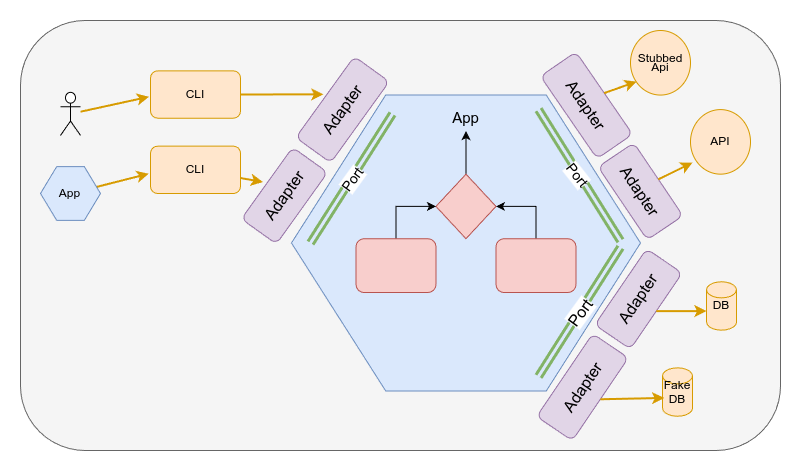

The diagram above was exported from draw.io. Its source (the exported page's mxGraphModel, read from the mxfile embedded in the PNG):
<mxGraphModel dx="1434" dy="769" grid="1" gridSize="10" guides="1" tooltips="1" connect="1" arrows="1" fold="1" page="1" pageScale="1" pageWidth="827" pageHeight="1169" math="0" shadow="0">
  <root>
    <mxCell id="0" />
    <mxCell id="1" parent="0" />
    <mxCell id="6gS0qmBGlfy3H0TQvCpJ-2" value="" style="rounded=1;whiteSpace=wrap;html=1;fillColor=#f5f5f5;fontColor=#333333;strokeColor=#666666;" parent="1" vertex="1">
      <mxGeometry x="80" y="30" width="760" height="430" as="geometry" />
    </mxCell>
    <mxCell id="Q5yGYRkEKCGCuF-1MUNH-39" value="" style="verticalLabelPosition=bottom;verticalAlign=top;html=1;shape=hexagon;perimeter=hexagonPerimeter2;arcSize=6;size=0.27;fillColor=#dae8fc;strokeColor=#6c8ebf;" parent="1" vertex="1">
      <mxGeometry x="350.96000000000004" y="104.56021912678226" width="349.0400000000001" height="295.90100433108535" as="geometry" />
    </mxCell>
    <mxCell id="Q5yGYRkEKCGCuF-1MUNH-7" style="edgeStyle=orthogonalEdgeStyle;rounded=0;orthogonalLoop=1;jettySize=auto;html=1;" parent="1" source="Q5yGYRkEKCGCuF-1MUNH-2" edge="1">
      <mxGeometry relative="1" as="geometry">
        <mxPoint x="525.48" y="140.606341472569" as="targetPoint" />
      </mxGeometry>
    </mxCell>
    <mxCell id="Q5yGYRkEKCGCuF-1MUNH-2" value="" style="rhombus;whiteSpace=wrap;html=1;strokeColor=#b85450;fillColor=#f8cecc;" parent="1" vertex="1">
      <mxGeometry x="495.48" y="183.64648755709052" width="60" height="64.56021912678226" as="geometry" />
    </mxCell>
    <mxCell id="Q5yGYRkEKCGCuF-1MUNH-5" style="edgeStyle=orthogonalEdgeStyle;rounded=0;orthogonalLoop=1;jettySize=auto;html=1;exitX=0.5;exitY=0;exitDx=0;exitDy=0;entryX=0;entryY=0.5;entryDx=0;entryDy=0;" parent="1" source="Q5yGYRkEKCGCuF-1MUNH-3" target="Q5yGYRkEKCGCuF-1MUNH-2" edge="1">
      <mxGeometry relative="1" as="geometry">
        <Array as="points">
          <mxPoint x="455.48" y="215.92659712048166" />
        </Array>
      </mxGeometry>
    </mxCell>
    <mxCell id="Q5yGYRkEKCGCuF-1MUNH-3" value="" style="rounded=1;whiteSpace=wrap;html=1;strokeColor=#b85450;fillColor=#f8cecc;" parent="1" vertex="1">
      <mxGeometry x="415.48" y="248.2067066838728" width="80" height="53.800182605651884" as="geometry" />
    </mxCell>
    <mxCell id="Q5yGYRkEKCGCuF-1MUNH-6" style="edgeStyle=orthogonalEdgeStyle;rounded=0;orthogonalLoop=1;jettySize=auto;html=1;exitX=0.5;exitY=0;exitDx=0;exitDy=0;entryX=1;entryY=0.5;entryDx=0;entryDy=0;" parent="1" source="Q5yGYRkEKCGCuF-1MUNH-4" target="Q5yGYRkEKCGCuF-1MUNH-2" edge="1">
      <mxGeometry relative="1" as="geometry">
        <Array as="points">
          <mxPoint x="595.48" y="215.92659712048166" />
        </Array>
      </mxGeometry>
    </mxCell>
    <mxCell id="Q5yGYRkEKCGCuF-1MUNH-4" value="" style="rounded=1;whiteSpace=wrap;html=1;strokeColor=#b85450;fillColor=#f8cecc;" parent="1" vertex="1">
      <mxGeometry x="555.48" y="248.2067066838728" width="80" height="53.800182605651884" as="geometry" />
    </mxCell>
    <mxCell id="Q5yGYRkEKCGCuF-1MUNH-10" value="" style="shape=link;html=1;rounded=0;fillColor=#d5e8d4;strokeColor=#82b366;strokeWidth=3;fontSize=16;" parent="1" edge="1">
      <mxGeometry width="100" relative="1" as="geometry">
        <mxPoint x="680" y="250.35871398809886" as="sourcePoint" />
        <mxPoint x="598" y="119.08626843030827" as="targetPoint" />
      </mxGeometry>
    </mxCell>
    <mxCell id="Q5yGYRkEKCGCuF-1MUNH-11" value="Port" style="edgeLabel;html=1;align=center;verticalAlign=middle;resizable=0;points=[];rotation=51.7;fontSize=14;" parent="Q5yGYRkEKCGCuF-1MUNH-10" vertex="1" connectable="0">
      <mxGeometry x="0.0199" y="1" relative="1" as="geometry">
        <mxPoint as="offset" />
      </mxGeometry>
    </mxCell>
    <mxCell id="Q5yGYRkEKCGCuF-1MUNH-12" value="" style="shape=link;html=1;rounded=0;fillColor=#d5e8d4;strokeColor=#82b366;strokeWidth=3;" parent="1" edge="1">
      <mxGeometry width="100" relative="1" as="geometry">
        <mxPoint x="680" y="256.8147359007771" as="sourcePoint" />
        <mxPoint x="598" y="385.9351741543416" as="targetPoint" />
      </mxGeometry>
    </mxCell>
    <mxCell id="Q5yGYRkEKCGCuF-1MUNH-13" value="Port" style="edgeLabel;html=1;align=center;verticalAlign=middle;resizable=0;points=[];rotation=-54;fontSize=16;" parent="Q5yGYRkEKCGCuF-1MUNH-12" vertex="1" connectable="0">
      <mxGeometry x="0.0199" y="1" relative="1" as="geometry">
        <mxPoint as="offset" />
      </mxGeometry>
    </mxCell>
    <mxCell id="Q5yGYRkEKCGCuF-1MUNH-15" value="Adapter" style="rounded=1;whiteSpace=wrap;html=1;rotation=55.5;fillColor=#e1d5e7;strokeColor=#9673a6;fontSize=16;" parent="1" vertex="1">
      <mxGeometry x="595.9999999999999" y="93.26218077959524" width="100" height="43.0401460845215" as="geometry" />
    </mxCell>
    <mxCell id="Q5yGYRkEKCGCuF-1MUNH-16" value="Adapter" style="rounded=1;whiteSpace=wrap;html=1;rotation=56;fillColor=#e1d5e7;strokeColor=#9673a6;fontSize=16;" parent="1" vertex="1">
      <mxGeometry x="656" y="179.34247294863837" width="88" height="43.0401460845215" as="geometry" />
    </mxCell>
    <mxCell id="Q5yGYRkEKCGCuF-1MUNH-17" value="Adapter" style="rounded=1;whiteSpace=wrap;html=1;rotation=-55.7;fillColor=#e1d5e7;strokeColor=#9673a6;fontSize=16;" parent="1" vertex="1">
      <mxGeometry x="651.9999999999999" y="286.94283815994214" width="92" height="43.0401460845215" as="geometry" />
    </mxCell>
    <mxCell id="Q5yGYRkEKCGCuF-1MUNH-18" value="Adapter" style="rounded=1;whiteSpace=wrap;html=1;rotation=-55.9;fillColor=#e1d5e7;strokeColor=#9673a6;fontSize=16;" parent="1" vertex="1">
      <mxGeometry x="592" y="375.17513763321125" width="100" height="43.0401460845215" as="geometry" />
    </mxCell>
    <mxCell id="Q5yGYRkEKCGCuF-1MUNH-19" value="Adapter" style="rounded=1;whiteSpace=wrap;html=1;rotation=-54.2;fillColor=#e1d5e7;strokeColor=#9673a6;fontSize=16;" parent="1" vertex="1">
      <mxGeometry x="351.9999999999999" y="97.56619538804739" width="100" height="43.0401460845215" as="geometry" />
    </mxCell>
    <mxCell id="Q5yGYRkEKCGCuF-1MUNH-20" value="Adapter" style="rounded=1;whiteSpace=wrap;html=1;rotation=-54.4;fillColor=#e1d5e7;strokeColor=#9673a6;fontSize=16;" parent="1" vertex="1">
      <mxGeometry x="300" y="183.64648755709052" width="88" height="43.0401460845215" as="geometry" />
    </mxCell>
    <mxCell id="Q5yGYRkEKCGCuF-1MUNH-27" style="rounded=0;orthogonalLoop=1;jettySize=auto;html=1;exitX=1;exitY=0.5;exitDx=0;exitDy=0;entryX=0.512;entryY=-0.068;entryDx=0;entryDy=0;entryPerimeter=0;fillColor=#ffe6cc;strokeColor=#d79b00;strokeWidth=2;" parent="1" source="Q5yGYRkEKCGCuF-1MUNH-21" target="Q5yGYRkEKCGCuF-1MUNH-19" edge="1">
      <mxGeometry relative="1" as="geometry">
        <mxPoint x="320" y="37.3099908697174" as="targetPoint" />
      </mxGeometry>
    </mxCell>
    <mxCell id="Q5yGYRkEKCGCuF-1MUNH-21" value="CLI" style="rounded=1;whiteSpace=wrap;html=1;fillColor=#ffe6cc;strokeColor=#d79b00;fontSize=12;" parent="1" vertex="1">
      <mxGeometry x="210" y="80.3501369542389" width="90" height="47.34416069297365" as="geometry" />
    </mxCell>
    <mxCell id="Q5yGYRkEKCGCuF-1MUNH-24" style="rounded=0;orthogonalLoop=1;jettySize=auto;html=1;entryX=-0.017;entryY=0.548;entryDx=0;entryDy=0;entryPerimeter=0;fillColor=#ffe6cc;strokeColor=#d79b00;strokeWidth=2;" parent="1" source="Q5yGYRkEKCGCuF-1MUNH-23" target="Q5yGYRkEKCGCuF-1MUNH-21" edge="1">
      <mxGeometry relative="1" as="geometry">
        <mxPoint x="20" y="252.51072129232492" as="targetPoint" />
      </mxGeometry>
    </mxCell>
    <mxCell id="Q5yGYRkEKCGCuF-1MUNH-23" value="" style="shape=umlActor;verticalLabelPosition=bottom;verticalAlign=top;html=1;outlineConnect=0;" parent="1" vertex="1">
      <mxGeometry x="120" y="101.87020999649965" width="20" height="43.0401460845215" as="geometry" />
    </mxCell>
    <mxCell id="Q5yGYRkEKCGCuF-1MUNH-33" style="rounded=0;orthogonalLoop=1;jettySize=auto;html=1;entryX=-0.02;entryY=0.582;entryDx=0;entryDy=0;entryPerimeter=0;fillColor=#ffe6cc;strokeColor=#d79b00;strokeWidth=2;" parent="1" source="Q5yGYRkEKCGCuF-1MUNH-32" target="Q5yGYRkEKCGCuF-1MUNH-34" edge="1">
      <mxGeometry relative="1" as="geometry">
        <mxPoint x="200" y="252.51072129232492" as="targetPoint" />
      </mxGeometry>
    </mxCell>
    <mxCell id="Q5yGYRkEKCGCuF-1MUNH-34" value="CLI" style="rounded=1;whiteSpace=wrap;html=1;fillColor=#ffe6cc;strokeColor=#d79b00;fontSize=12;" parent="1" vertex="1">
      <mxGeometry x="210" y="155.67039260215154" width="90" height="47.34416069297365" as="geometry" />
    </mxCell>
    <mxCell id="Q5yGYRkEKCGCuF-1MUNH-35" style="rounded=0;orthogonalLoop=1;jettySize=auto;html=1;entryX=0.483;entryY=-0.092;entryDx=0;entryDy=0;entryPerimeter=0;fillColor=#ffe6cc;strokeColor=#d79b00;strokeWidth=2;" parent="1" source="Q5yGYRkEKCGCuF-1MUNH-34" target="Q5yGYRkEKCGCuF-1MUNH-20" edge="1">
      <mxGeometry relative="1" as="geometry" />
    </mxCell>
    <mxCell id="Q5yGYRkEKCGCuF-1MUNH-42" value="" style="shape=link;html=1;rounded=0;fillColor=#d5e8d4;strokeColor=#82b366;strokeWidth=3;fontSize=16;" parent="1" edge="1">
      <mxGeometry width="100" relative="1" as="geometry">
        <mxPoint x="452" y="123.39028303876043" as="sourcePoint" />
        <mxPoint x="370" y="252.51072129232492" as="targetPoint" />
      </mxGeometry>
    </mxCell>
    <mxCell id="Q5yGYRkEKCGCuF-1MUNH-43" value="Port" style="edgeLabel;html=1;align=center;verticalAlign=middle;resizable=0;points=[];rotation=-54;fontSize=14;" parent="Q5yGYRkEKCGCuF-1MUNH-42" vertex="1" connectable="0">
      <mxGeometry x="0.0199" y="1" relative="1" as="geometry">
        <mxPoint as="offset" />
      </mxGeometry>
    </mxCell>
    <mxCell id="Q5yGYRkEKCGCuF-1MUNH-45" value="&lt;font&gt;DB&lt;/font&gt;" style="strokeWidth=1;html=1;shape=mxgraph.flowchart.database;whiteSpace=wrap;fillColor=#ffe6cc;strokeColor=#d79b00;fontSize=12;" parent="1" vertex="1">
      <mxGeometry x="766" y="291.2468527683943" width="30" height="48.4201643450867" as="geometry" />
    </mxCell>
    <mxCell id="Q5yGYRkEKCGCuF-1MUNH-46" value="&lt;div style=&quot;line-height: 110%;&quot;&gt;&lt;font&gt;Fake&lt;/font&gt;&lt;div&gt;&lt;font&gt;DB&lt;/font&gt;&lt;/div&gt;&lt;/div&gt;" style="strokeWidth=1;html=1;shape=mxgraph.flowchart.database;whiteSpace=wrap;fillColor=#ffe6cc;strokeColor=#d79b00;fontSize=12;" parent="1" vertex="1">
      <mxGeometry x="722" y="377.3271449374373" width="30" height="48.4201643450867" as="geometry" />
    </mxCell>
    <mxCell id="Q5yGYRkEKCGCuF-1MUNH-47" style="rounded=0;orthogonalLoop=1;jettySize=auto;html=1;exitX=0.5;exitY=1;exitDx=0;exitDy=0;entryX=0;entryY=0.607;entryDx=0;entryDy=0;entryPerimeter=0;fillColor=#ffe6cc;strokeColor=#d79b00;strokeWidth=2;" parent="1" source="Q5yGYRkEKCGCuF-1MUNH-17" target="Q5yGYRkEKCGCuF-1MUNH-45" edge="1">
      <mxGeometry relative="1" as="geometry" />
    </mxCell>
    <mxCell id="Q5yGYRkEKCGCuF-1MUNH-48" style="rounded=0;orthogonalLoop=1;jettySize=auto;html=1;exitX=0.5;exitY=1;exitDx=0;exitDy=0;entryX=0.056;entryY=0.622;entryDx=0;entryDy=0;entryPerimeter=0;fillColor=#ffe6cc;strokeColor=#d79b00;strokeWidth=2;" parent="1" source="Q5yGYRkEKCGCuF-1MUNH-18" target="Q5yGYRkEKCGCuF-1MUNH-46" edge="1">
      <mxGeometry relative="1" as="geometry" />
    </mxCell>
    <mxCell id="Q5yGYRkEKCGCuF-1MUNH-49" value="&lt;font&gt;App&lt;/font&gt;" style="text;html=1;align=center;verticalAlign=middle;resizable=0;points=[];autosize=1;strokeColor=none;fillColor=none;fontSize=15;" parent="1" vertex="1">
      <mxGeometry x="500.48" y="112.1101734753693" width="50" height="30" as="geometry" />
    </mxCell>
    <mxCell id="Q5yGYRkEKCGCuF-1MUNH-50" value="&lt;div style=&quot;line-height: 70%;&quot;&gt;&lt;font style=&quot;line-height: 70%;&quot;&gt;Stubbed&lt;/font&gt;&lt;div&gt;&lt;font style=&quot;line-height: 70%;&quot;&gt;Api&lt;/font&gt;&lt;/div&gt;&lt;/div&gt;" style="ellipse;whiteSpace=wrap;html=1;fillColor=#ffe6cc;strokeColor=#d79b00;fontSize=12;" parent="1" vertex="1">
      <mxGeometry x="690" y="40" width="60" height="64.56021912678226" as="geometry" />
    </mxCell>
    <mxCell id="Q5yGYRkEKCGCuF-1MUNH-51" value="&lt;font&gt;API&lt;/font&gt;" style="ellipse;whiteSpace=wrap;html=1;fillColor=#ffe6cc;strokeColor=#d79b00;fontSize=12;" parent="1" vertex="1">
      <mxGeometry x="750" y="119.08626843030827" width="60" height="64.56021912678226" as="geometry" />
    </mxCell>
    <mxCell id="Q5yGYRkEKCGCuF-1MUNH-54" style="rounded=0;orthogonalLoop=1;jettySize=auto;html=1;exitX=0.5;exitY=0;exitDx=0;exitDy=0;entryX=0.1;entryY=0.792;entryDx=0;entryDy=0;entryPerimeter=0;endArrow=classic;endFill=1;fillColor=#ffe6cc;strokeColor=#d79b00;strokeWidth=2;" parent="1" source="Q5yGYRkEKCGCuF-1MUNH-15" target="Q5yGYRkEKCGCuF-1MUNH-50" edge="1">
      <mxGeometry relative="1" as="geometry" />
    </mxCell>
    <mxCell id="Q5yGYRkEKCGCuF-1MUNH-55" style="rounded=0;orthogonalLoop=1;jettySize=auto;html=1;exitX=0.5;exitY=0;exitDx=0;exitDy=0;entryX=0.033;entryY=0.822;entryDx=0;entryDy=0;entryPerimeter=0;fillColor=#ffe6cc;strokeColor=#d79b00;strokeWidth=2;" parent="1" source="Q5yGYRkEKCGCuF-1MUNH-16" target="Q5yGYRkEKCGCuF-1MUNH-51" edge="1">
      <mxGeometry relative="1" as="geometry" />
    </mxCell>
    <mxCell id="Q5yGYRkEKCGCuF-1MUNH-32" value="" style="verticalLabelPosition=bottom;verticalAlign=top;html=1;shape=hexagon;perimeter=hexagonPerimeter2;arcSize=6;size=0.27;fillColor=#dae8fc;strokeColor=#6c8ebf;" parent="1" vertex="1">
      <mxGeometry x="100" y="176.11446199229925" width="60" height="53.800182605651884" as="geometry" />
    </mxCell>
    <mxCell id="Q5yGYRkEKCGCuF-1MUNH-52" value="App" style="text;html=1;align=center;verticalAlign=middle;resizable=0;points=[];autosize=1;strokeColor=none;fillColor=none;fontSize=12;" parent="1" vertex="1">
      <mxGeometry x="109" y="187.64648755709052" width="40" height="30" as="geometry" />
    </mxCell>
  </root>
</mxGraphModel>